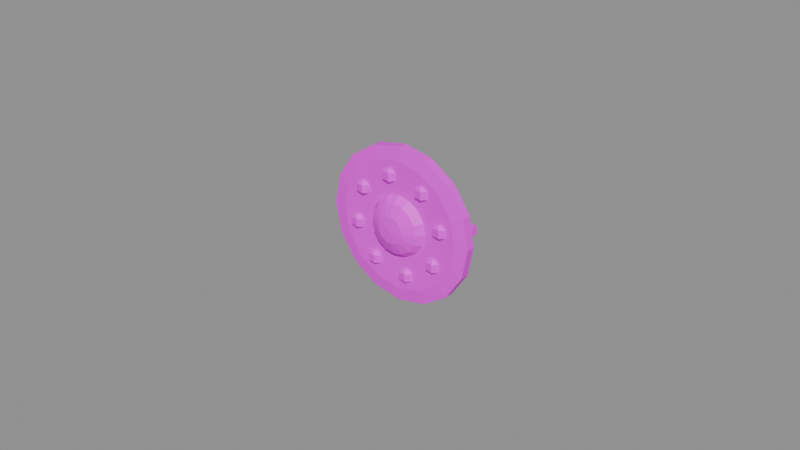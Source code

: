 # Source: item.silver_brooch.blend  (saved by Blender 5.2.45; exported with 4.5.12 LTS)
import bpy
from mathutils import Matrix  # noqa: F401  (used for matrix-valued properties, if any)

bpy.ops.wm.read_factory_settings(use_empty=True)
scene = bpy.context.scene
scene.name = 'Scene'

# ---- images (referenced by path relative to the original .blend; pixels are not part of the script)
import os
ASSET_DIR = os.environ.get("B2B_ASSET_DIR", "")  # directory of the original .blend (textures are referenced by path, not embedded)
HERE = os.path.dirname(os.path.abspath(__file__))  # packed textures are extracted next to this script under _unpacked/

def load_image(name, relpath, width, height, colorspace="sRGB"):
    """Load a texture the original file referenced (path relative to the .blend, or extracted next to this script)."""
    p = next((c for c in (os.path.join(HERE, relpath), os.path.join(ASSET_DIR, relpath)) if relpath and os.path.exists(c)), "")
    if p:
        img = bpy.data.images.load(p, check_existing=True)
        img.name = name
    else:  # same state as the original file: an image datablock whose file is absent (Cycles renders it pink)
        img = bpy.data.images.new(name, width, height)
        img.source = "FILE"
        img.filepath = "//" + (relpath or name)
    img.colorspace_settings.name = colorspace
    return img
img_palette_png = load_image('palette.png', 'palette.png', 1024, 1024, 'sRGB')

# ---- materials (node trees are filled in below, after node groups)
mat_palette = bpy.data.materials.new('palette')

# ---- material node trees
mat_palette.use_nodes = True; mat_palette.node_tree.nodes.clear()
_N = mat_palette.node_tree.nodes; _L = mat_palette.node_tree.links
n0 = _N.new('ShaderNodeBsdfPrincipled'); n0.name = 'Principled BSDF'; n0.location = (-200, 100)
n0.inputs[10].default_value = 0.005
n1 = _N.new('ShaderNodeOutputMaterial'); n1.name = 'Material Output'; n1.location = (200, 100)
n2 = _N.new('ShaderNodeTexImage'); n2.name = 'Image Texture'; n2.location = (0, 0)
n2.image = img_palette_png
n2.interpolation = 'Closest'
_L.new(n0.outputs[0], n1.inputs[0])
_L.new(n2.outputs[0], n0.inputs[0])
n1.is_active_output = True

# ---- meshes
me_item_silver_brooch = bpy.data.meshes.new('item.silver_brooch')
me_item_silver_brooch.from_pydata([(0.0, 0.002377, 0.0), (0.025, 0.002377, 0.0), (0.0231, 0.002377, 0.009567), (0.01768, 0.002377, 0.01768), (0.009567, 0.002377, 0.0231), (1.531e-18, 0.002377, 0.025), (-0.009567, 0.002377, 0.0231), (-0.01768, 0.002377, 0.01768), (-0.0231, 0.002377, 0.009567), (-0.025, 0.002377, 3.062e-18), (-0.0231, 0.002377, -0.009567), (-0.01768, 0.002377, -0.01768), (-0.009567, 0.002377, -0.0231), (-4.592e-18, 0.002377, -0.025), (0.009567, 0.002377, -0.0231), (0.01768, 0.002377, -0.01768), (0.0231, 0.002377, -0.009567), (0.025, -0.0004918, 2.872e-10), (0.0231, -0.0004918, 0.009567), (0.01768, -0.0004918, 0.01768), (0.009567, -0.0004918, 0.0231), (1.531e-18, -0.0004918, 0.025), (-0.009567, -0.0004918, 0.0231), (-0.01768, -0.0004918, 0.01768), (-0.0231, -0.0004918, 0.009567), (-0.025, -0.0004918, 2.872e-10), (-0.0231, -0.0004918, -0.009567), (-0.01768, -0.0004918, -0.01768), (-0.009567, -0.0004918, -0.0231), (-4.592e-18, -0.0004918, -0.025), (0.009567, -0.0004918, -0.0231), (0.01768, -0.0004918, -0.01768), (0.0231, -0.0004918, -0.009567), (0.02065, -0.001066, 3.447e-10), (0.01908, -0.001066, 0.007903), (0.0146, -0.001066, 0.0146), (0.007903, -0.001066, 0.01908), (1.265e-18, -0.001066, 0.02065), (-0.007903, -0.001066, 0.01908), (-0.0146, -0.001066, 0.0146), (-0.01908, -0.001066, 0.007903), (-0.02065, -0.001066, 3.447e-10), (-0.01908, -0.001066, -0.007903), (-0.0146, -0.001066, -0.0146), (-0.007903, -0.001066, -0.01908), (-3.794e-18, -0.001066, -0.02065), (0.007903, -0.001066, -0.01908), (0.0146, -0.001066, -0.0146), (0.01908, -0.001066, -0.007903), (0.009783, -0.0004918, 2.872e-10), (0.009038, -0.0004918, 0.003744), (0.006917, -0.0004918, 0.006917), (0.003744, -0.0004918, 0.009038), (5.99e-19, -0.0004918, 0.009783), (-0.003744, -0.0004918, 0.009038), (-0.006917, -0.0004918, 0.006917), (-0.009038, -0.0004918, 0.003744), (-0.009783, -0.0004918, 2.872e-10), (-0.009038, -0.0004918, -0.003744), (-0.006917, -0.0004918, -0.006917), (-0.003744, -0.0004918, -0.009038), (-1.797e-18, -0.0004918, -0.009783), (0.003744, -0.0004918, -0.009038), (0.006917, -0.0004918, -0.006917), (0.009038, -0.0004918, -0.003744), (0.008152, -0.002951, 5.334e-10), (0.007532, -0.002951, 0.00312), (0.005764, -0.002951, 0.005764), (0.00312, -0.002951, 0.007532), (4.992e-19, -0.002951, 0.008152), (-0.00312, -0.002951, 0.007532), (-0.005764, -0.002951, 0.005764), (-0.007532, -0.002951, 0.00312), (-0.008152, -0.002951, 5.334e-10), (-0.007532, -0.002951, -0.00312), (-0.005764, -0.002951, -0.005764), (-0.00312, -0.002951, -0.007532), (-1.498e-18, -0.002951, -0.008152), (0.00312, -0.002951, -0.007532), (0.005764, -0.002951, -0.005764), (0.007532, -0.002951, -0.00312), (0.004348, -0.00459, 6.975e-10), (0.004017, -0.00459, 0.001664), (0.003074, -0.00459, 0.003074), (0.001664, -0.00459, 0.004017), (2.662e-19, -0.00459, 0.004348), (-0.001664, -0.00459, 0.004017), (-0.003074, -0.00459, 0.003074), (-0.004017, -0.00459, 0.001664), (-0.004348, -0.00459, 6.975e-10), (-0.004017, -0.00459, -0.001664), (-0.003074, -0.00459, -0.003074), (-0.001664, -0.00459, -0.004017), (-7.987e-19, -0.00459, -0.004348), (0.001664, -0.00459, -0.004017), (0.003074, -0.00459, -0.003074), (0.004017, -0.00459, -0.001664), (0.0, -0.005, 7.386e-10), (0.01761, -0.001311, 0.004381), (0.01612, -9.627e-05, 0.004381), (0.0137, -0.0005604, 0.004381), (0.0137, -0.002063, 0.004381), (0.01612, -0.002527, 0.004381), (0.01761, -0.001311, 0.001881), (0.01612, -9.627e-05, 0.001881), (0.0137, -0.0005604, 0.001881), (0.0137, -0.002063, 0.001881), (0.01612, -0.002527, 0.001881), (0.01545, -0.001311, 0.005631), (0.01545, -0.001311, 0.0006312), (0.01087, -0.001311, 0.01439), (0.009377, -9.627e-05, 0.01439), (0.006957, -0.0005604, 0.01439), (0.006957, -0.002063, 0.01439), (0.009377, -0.002527, 0.01439), (0.01087, -0.001311, 0.01189), (0.009377, -9.627e-05, 0.01189), (0.006957, -0.0005604, 0.01189), (0.006957, -0.002063, 0.01189), (0.009377, -0.002527, 0.01189), (0.008708, -0.001311, 0.01564), (0.008708, -0.001311, 0.01064), (-0.0009661, -0.001311, 0.0167), (-0.002462, -9.627e-05, 0.0167), (-0.004883, -0.0005604, 0.0167), (-0.004883, -0.002063, 0.0167), (-0.002462, -0.002527, 0.0167), (-0.0009661, -0.001311, 0.0142), (-0.002462, -9.627e-05, 0.0142), (-0.004883, -0.0005604, 0.0142), (-0.004883, -0.002063, 0.0142), (-0.002462, -0.002527, 0.0142), (-0.003131, -0.001311, 0.01795), (-0.003131, -0.001311, 0.01295), (-0.01097, -0.001311, 0.009958), (-0.01247, -9.627e-05, 0.009958), (-0.01489, -0.0005604, 0.009958), (-0.01489, -0.002063, 0.009958), (-0.01247, -0.002527, 0.009958), (-0.01097, -0.001311, 0.007458), (-0.01247, -9.627e-05, 0.007458), (-0.01489, -0.0005604, 0.007458), (-0.01489, -0.002063, 0.007458), (-0.01247, -0.002527, 0.007458), (-0.01314, -0.001311, 0.01121), (-0.01314, -0.001311, 0.006208), (-0.01328, -0.001311, -0.001881), (-0.01478, -9.627e-05, -0.001881), (-0.0172, -0.0005604, -0.001881), (-0.0172, -0.002063, -0.001881), (-0.01478, -0.002527, -0.001881), (-0.01328, -0.001311, -0.004381), (-0.01478, -9.627e-05, -0.004381), (-0.0172, -0.0005604, -0.004381), (-0.0172, -0.002063, -0.004381), (-0.01478, -0.002527, -0.004381), (-0.01545, -0.001311, -0.0006312), (-0.01545, -0.001311, -0.005631), (-0.006543, -0.001311, -0.01189), (-0.008039, -9.627e-05, -0.01189), (-0.01046, -0.0005604, -0.01189), (-0.01046, -0.002063, -0.01189), (-0.008039, -0.002527, -0.01189), (-0.006543, -0.001311, -0.01439), (-0.008039, -9.627e-05, -0.01439), (-0.01046, -0.0005604, -0.01439), (-0.01046, -0.002063, -0.01439), (-0.008039, -0.002527, -0.01439), (-0.008708, -0.001311, -0.01064), (-0.008708, -0.001311, -0.01564), (0.005296, -0.001311, -0.0142), (0.0038, -9.627e-05, -0.0142), (0.00138, -0.0005604, -0.0142), (0.00138, -0.002063, -0.0142), (0.0038, -0.002527, -0.0142), (0.005296, -0.001311, -0.0167), (0.0038, -9.627e-05, -0.0167), (0.00138, -0.0005604, -0.0167), (0.00138, -0.002063, -0.0167), (0.0038, -0.002527, -0.0167), (0.003131, -0.001311, -0.01295), (0.003131, -0.001311, -0.01795), (0.0153, -0.001311, -0.007458), (0.01381, -9.627e-05, -0.007458), (0.01138, -0.0005604, -0.007458), (0.01138, -0.002063, -0.007458), (0.01381, -0.002527, -0.007458), (0.0153, -0.001311, -0.009958), (0.01381, -9.627e-05, -0.009958), (0.01138, -0.0005604, -0.009958), (0.01138, -0.002063, -0.009958), (0.01381, -0.002527, -0.009958), (0.01314, -0.001311, -0.006208), (0.01314, -0.001311, -0.01121), (-0.02391, 0.003033, 0.003043), (-0.02391, 0.003033, 0.005652), (-0.02391, 0.005, 0.003043), (-0.02391, 0.005, 0.005652), (0.02391, 0.003033, 0.003043), (0.02391, 0.003033, 0.005652), (0.02391, 0.005, 0.003043), (0.02391, 0.005, 0.005652)], [], [(0, 2, 1), (0, 3, 2), (0, 4, 3), (0, 5, 4), (0, 6, 5), (0, 7, 6), (0, 8, 7), (0, 9, 8), (0, 10, 9), (0, 11, 10), (0, 12, 11), (0, 13, 12), (0, 14, 13), (0, 15, 14), (0, 16, 15), (0, 1, 16), (1, 2, 18, 17), (2, 3, 19, 18), (3, 4, 20, 19), (4, 5, 21, 20), (5, 6, 22, 21), (6, 7, 23, 22), (7, 8, 24, 23), (8, 9, 25, 24), (9, 10, 26, 25), (10, 11, 27, 26), (11, 12, 28, 27), (12, 13, 29, 28), (13, 14, 30, 29), (14, 15, 31, 30), (15, 16, 32, 31), (16, 1, 17, 32), (17, 18, 34, 33), (18, 19, 35, 34), (19, 20, 36, 35), (20, 21, 37, 36), (21, 22, 38, 37), (22, 23, 39, 38), (23, 24, 40, 39), (24, 25, 41, 40), (25, 26, 42, 41), (26, 27, 43, 42), (27, 28, 44, 43), (28, 29, 45, 44), (29, 30, 46, 45), (30, 31, 47, 46), (31, 32, 48, 47), (32, 17, 33, 48), (33, 34, 50, 49), (34, 35, 51, 50), (35, 36, 52, 51), (36, 37, 53, 52), (37, 38, 54, 53), (38, 39, 55, 54), (39, 40, 56, 55), (40, 41, 57, 56), (41, 42, 58, 57), (42, 43, 59, 58), (43, 44, 60, 59), (44, 45, 61, 60), (45, 46, 62, 61), (46, 47, 63, 62), (47, 48, 64, 63), (48, 33, 49, 64), (49, 50, 66, 65), (50, 51, 67, 66), (51, 52, 68, 67), (52, 53, 69, 68), (53, 54, 70, 69), (54, 55, 71, 70), (55, 56, 72, 71), (56, 57, 73, 72), (57, 58, 74, 73), (58, 59, 75, 74), (59, 60, 76, 75), (60, 61, 77, 76), (61, 62, 78, 77), (62, 63, 79, 78), (63, 64, 80, 79), (64, 49, 65, 80), (65, 66, 82, 81), (66, 67, 83, 82), (67, 68, 84, 83), (68, 69, 85, 84), (69, 70, 86, 85), (70, 71, 87, 86), (71, 72, 88, 87), (72, 73, 89, 88), (73, 74, 90, 89), (74, 75, 91, 90), (75, 76, 92, 91), (76, 77, 93, 92), (77, 78, 94, 93), (78, 79, 95, 94), (79, 80, 96, 95), (80, 65, 81, 96), (81, 82, 97), (82, 83, 97), (83, 84, 97), (84, 85, 97), (85, 86, 97), (86, 87, 97), (87, 88, 97), (88, 89, 97), (89, 90, 97), (90, 91, 97), (91, 92, 97), (92, 93, 97), (93, 94, 97), (94, 95, 97), (95, 96, 97), (96, 81, 97), (108, 98, 99), (109, 104, 103), (98, 103, 104, 99), (108, 99, 100), (109, 105, 104), (99, 104, 105, 100), (108, 100, 101), (109, 106, 105), (100, 105, 106, 101), (108, 101, 102), (109, 107, 106), (101, 106, 107, 102), (108, 102, 98), (109, 103, 107), (102, 107, 103, 98), (120, 110, 111), (121, 116, 115), (110, 115, 116, 111), (120, 111, 112), (121, 117, 116), (111, 116, 117, 112), (120, 112, 113), (121, 118, 117), (112, 117, 118, 113), (120, 113, 114), (121, 119, 118), (113, 118, 119, 114), (120, 114, 110), (121, 115, 119), (114, 119, 115, 110), (132, 122, 123), (133, 128, 127), (122, 127, 128, 123), (132, 123, 124), (133, 129, 128), (123, 128, 129, 124), (132, 124, 125), (133, 130, 129), (124, 129, 130, 125), (132, 125, 126), (133, 131, 130), (125, 130, 131, 126), (132, 126, 122), (133, 127, 131), (126, 131, 127, 122), (144, 134, 135), (145, 140, 139), (134, 139, 140, 135), (144, 135, 136), (145, 141, 140), (135, 140, 141, 136), (144, 136, 137), (145, 142, 141), (136, 141, 142, 137), (144, 137, 138), (145, 143, 142), (137, 142, 143, 138), (144, 138, 134), (145, 139, 143), (138, 143, 139, 134), (156, 146, 147), (157, 152, 151), (146, 151, 152, 147), (156, 147, 148), (157, 153, 152), (147, 152, 153, 148), (156, 148, 149), (157, 154, 153), (148, 153, 154, 149), (156, 149, 150), (157, 155, 154), (149, 154, 155, 150), (156, 150, 146), (157, 151, 155), (150, 155, 151, 146), (168, 158, 159), (169, 164, 163), (158, 163, 164, 159), (168, 159, 160), (169, 165, 164), (159, 164, 165, 160), (168, 160, 161), (169, 166, 165), (160, 165, 166, 161), (168, 161, 162), (169, 167, 166), (161, 166, 167, 162), (168, 162, 158), (169, 163, 167), (162, 167, 163, 158), (180, 170, 171), (181, 176, 175), (170, 175, 176, 171), (180, 171, 172), (181, 177, 176), (171, 176, 177, 172), (180, 172, 173), (181, 178, 177), (172, 177, 178, 173), (180, 173, 174), (181, 179, 178), (173, 178, 179, 174), (180, 174, 170), (181, 175, 179), (174, 179, 175, 170), (192, 182, 183), (193, 188, 187), (182, 187, 188, 183), (192, 183, 184), (193, 189, 188), (183, 188, 189, 184), (192, 184, 185), (193, 190, 189), (184, 189, 190, 185), (192, 185, 186), (193, 191, 190), (185, 190, 191, 186), (192, 186, 182), (193, 187, 191), (186, 191, 187, 182), (194, 195, 197, 196), (196, 197, 201, 200), (200, 201, 199, 198), (198, 199, 195, 194), (196, 200, 198, 194), (201, 197, 195, 199)])
_uv = me_item_silver_brooch.uv_layers.new(name='UVMap')
_uv.uv.foreach_set('vector', [0.5625, 0.2778, 0.5625, 0.2778, 0.5625, 0.2778, 0.5625, 0.2778, 0.5625, 0.2778, 0.5625, 0.2778, 0.5625, 0.2778, 0.5625, 0.2778, 0.5625, 0.2778, 0.5625, 0.2778, 0.5625, 0.2778, 0.5625, 0.2778, 0.5625, 0.2778, 0.5625, 0.2778, 0.5625, 0.2778, 0.5625, 0.2778, 0.5625, 0.2778, 0.5625, 0.2778, 0.5625, 0.2778, 0.5625, 0.2778, 0.5625, 0.2778, 0.5625, 0.2778, 0.5625, 0.2778, 0.5625, 0.2778, 0.5625, 0.2778, 0.5625, 0.2778, 0.5625, 0.2778, 0.5625, 0.2778, 0.5625, 0.2778, 0.5625, 0.2778, 0.5625, 0.2778, 0.5625, 0.2778, 0.5625, 0.2778, 0.5625, 0.2778, 0.5625, 0.2778, 0.5625, 0.2778, 0.5625, 0.2778, 0.5625, 0.2778, 0.5625, 0.2778, 0.5625, 0.2778, 0.5625, 0.2778, 0.5625, 0.2778, 0.5625, 0.2778, 0.5625, 0.2778, 0.5625, 0.2778, 0.5625, 0.2778, 0.5625, 0.2778, 0.5625, 0.2778, 0.4375, 0.2778, 0.4375, 0.2778, 0.4375, 0.2778, 0.4375, 0.2778, 0.4375, 0.2778, 0.4375, 0.2778, 0.4375, 0.2778, 0.4375, 0.2778, 0.4375, 0.2778, 0.4375, 0.2778, 0.4375, 0.2778, 0.4375, 0.2778, 0.4375, 0.2778, 0.4375, 0.2778, 0.4375, 0.2778, 0.4375, 0.2778, 0.4375, 0.2778, 0.4375, 0.2778, 0.4375, 0.2778, 0.4375, 0.2778, 0.4375, 0.2778, 0.4375, 0.2778, 0.4375, 0.2778, 0.4375, 0.2778, 0.4375, 0.2778, 0.4375, 0.2778, 0.4375, 0.2778, 0.4375, 0.2778, 0.4375, 0.2778, 0.4375, 0.2778, 0.4375, 0.2778, 0.4375, 0.2778, 0.4375, 0.2778, 0.4375, 0.2778, 0.4375, 0.2778, 0.4375, 0.2778, 0.4375, 0.2778, 0.4375, 0.2778, 0.4375, 0.2778, 0.4375, 0.2778, 0.4375, 0.2778, 0.4375, 0.2778, 0.4375, 0.2778, 0.4375, 0.2778, 0.4375, 0.2778, 0.4375, 0.2778, 0.4375, 0.2778, 0.4375, 0.2778, 0.4375, 0.2778, 0.4375, 0.2778, 0.4375, 0.2778, 0.4375, 0.2778, 0.4375, 0.2778, 0.4375, 0.2778, 0.4375, 0.2778, 0.4375, 0.2778, 0.4375, 0.2778, 0.4375, 0.2778, 0.4375, 0.2778, 0.4375, 0.2778, 0.4375, 0.2778, 0.4375, 0.2778, 0.4375, 0.2778, 0.4375, 0.2778, 0.0625, 0.2778, 0.0625, 0.2778, 0.0625, 0.2778, 0.0625, 0.2778, 0.0625, 0.2778, 0.0625, 0.2778, 0.0625, 0.2778, 0.0625, 0.2778, 0.0625, 0.2778, 0.0625, 0.2778, 0.0625, 0.2778, 0.0625, 0.2778, 0.0625, 0.2778, 0.0625, 0.2778, 0.0625, 0.2778, 0.0625, 0.2778, 0.0625, 0.2778, 0.0625, 0.2778, 0.0625, 0.2778, 0.0625, 0.2778, 0.0625, 0.2778, 0.0625, 0.2778, 0.0625, 0.2778, 0.0625, 0.2778, 0.0625, 0.2778, 0.0625, 0.2778, 0.0625, 0.2778, 0.0625, 0.2778, 0.0625, 0.2778, 0.0625, 0.2778, 0.0625, 0.2778, 0.0625, 0.2778, 0.0625, 0.2778, 0.0625, 0.2778, 0.0625, 0.2778, 0.0625, 0.2778, 0.0625, 0.2778, 0.0625, 0.2778, 0.0625, 0.2778, 0.0625, 0.2778, 0.0625, 0.2778, 0.0625, 0.2778, 0.0625, 0.2778, 0.0625, 0.2778, 0.0625, 0.2778, 0.0625, 0.2778, 0.0625, 0.2778, 0.0625, 0.2778, 0.0625, 0.2778, 0.0625, 0.2778, 0.0625, 0.2778, 0.0625, 0.2778, 0.0625, 0.2778, 0.0625, 0.2778, 0.0625, 0.2778, 0.0625, 0.2778, 0.0625, 0.2778, 0.0625, 0.2778, 0.0625, 0.2778, 0.0625, 0.2778, 0.0625, 0.2778, 0.0625, 0.2778, 0.0625, 0.2778, 0.0625, 0.2778, 0.5625, 0.2778, 0.5625, 0.2778, 0.5625, 0.2778, 0.5625, 0.2778, 0.5625, 0.2778, 0.5625, 0.2778, 0.5625, 0.2778, 0.5625, 0.2778, 0.5625, 0.2778, 0.5625, 0.2778, 0.5625, 0.2778, 0.5625, 0.2778, 0.5625, 0.2778, 0.5625, 0.2778, 0.5625, 0.2778, 0.5625, 0.2778, 0.5625, 0.2778, 0.5625, 0.2778, 0.5625, 0.2778, 0.5625, 0.2778, 0.5625, 0.2778, 0.5625, 0.2778, 0.5625, 0.2778, 0.5625, 0.2778, 0.5625, 0.2778, 0.5625, 0.2778, 0.5625, 0.2778, 0.5625, 0.2778, 0.5625, 0.2778, 0.5625, 0.2778, 0.5625, 0.2778, 0.5625, 0.2778, 0.5625, 0.2778, 0.5625, 0.2778, 0.5625, 0.2778, 0.5625, 0.2778, 0.5625, 0.2778, 0.5625, 0.2778, 0.5625, 0.2778, 0.5625, 0.2778, 0.5625, 0.2778, 0.5625, 0.2778, 0.5625, 0.2778, 0.5625, 0.2778, 0.5625, 0.2778, 0.5625, 0.2778, 0.5625, 0.2778, 0.5625, 0.2778, 0.5625, 0.2778, 0.5625, 0.2778, 0.5625, 0.2778, 0.5625, 0.2778, 0.5625, 0.2778, 0.5625, 0.2778, 0.5625, 0.2778, 0.5625, 0.2778, 0.5625, 0.2778, 0.5625, 0.2778, 0.5625, 0.2778, 0.5625, 0.2778, 0.5625, 0.2778, 0.5625, 0.2778, 0.5625, 0.2778, 0.5625, 0.2778, 0.5625, 0.2778, 0.5625, 0.2778, 0.5625, 0.2778, 0.5625, 0.2778, 0.5625, 0.2778, 0.5625, 0.2778, 0.5625, 0.2778, 0.5625, 0.2778, 0.5625, 0.2778, 0.5625, 0.2778, 0.5625, 0.2778, 0.5625, 0.2778, 0.5625, 0.2778, 0.5625, 0.2778, 0.5625, 0.2778, 0.5625, 0.2778, 0.5625, 0.2778, 0.5625, 0.2778, 0.5625, 0.2778, 0.5625, 0.2778, 0.5625, 0.2778, 0.5625, 0.2778, 0.5625, 0.2778, 0.5625, 0.2778, 0.5625, 0.2778, 0.5625, 0.2778, 0.5625, 0.2778, 0.5625, 0.2778, 0.5625, 0.2778, 0.5625, 0.2778, 0.5625, 0.2778, 0.5625, 0.2778, 0.5625, 0.2778, 0.5625, 0.2778, 0.5625, 0.2778, 0.5625, 0.2778, 0.5625, 0.2778, 0.5625, 0.2778, 0.5625, 0.2778, 0.5625, 0.2778, 0.5625, 0.2778, 0.5625, 0.2778, 0.5625, 0.2778, 0.5625, 0.2778, 0.5625, 0.2778, 0.5625, 0.2778, 0.5625, 0.2778, 0.5625, 0.2778, 0.5625, 0.2778, 0.5625, 0.2778, 0.5625, 0.2778, 0.5625, 0.2778, 0.5625, 0.2778, 0.5625, 0.2778, 0.5625, 0.2778, 0.5625, 0.2778, 0.5625, 0.2778, 0.5625, 0.2778, 0.5625, 0.2778, 0.5625, 0.2778, 0.5625, 0.2778, 0.5625, 0.2778, 0.5625, 0.2778, 0.5625, 0.2778, 0.0625, 0.2778, 0.0625, 0.2778, 0.0625, 0.2778, 0.0625, 0.2778, 0.0625, 0.2778, 0.0625, 0.2778, 0.0625, 0.2778, 0.0625, 0.2778, 0.0625, 0.2778, 0.0625, 0.2778, 0.0625, 0.2778, 0.0625, 0.2778, 0.0625, 0.2778, 0.0625, 0.2778, 0.0625, 0.2778, 0.0625, 0.2778, 0.0625, 0.2778, 0.0625, 0.2778, 0.0625, 0.2778, 0.0625, 0.2778, 0.0625, 0.2778, 0.0625, 0.2778, 0.0625, 0.2778, 0.0625, 0.2778, 0.0625, 0.2778, 0.0625, 0.2778, 0.0625, 0.2778, 0.0625, 0.2778, 0.0625, 0.2778, 0.0625, 0.2778, 0.0625, 0.2778, 0.0625, 0.2778, 0.0625, 0.2778, 0.0625, 0.2778, 0.0625, 0.2778, 0.0625, 0.2778, 0.0625, 0.2778, 0.0625, 0.2778, 0.0625, 0.2778, 0.0625, 0.2778, 0.0625, 0.2778, 0.0625, 0.2778, 0.0625, 0.2778, 0.0625, 0.2778, 0.0625, 0.2778, 0.0625, 0.2778, 0.0625, 0.2778, 0.0625, 0.2778, 0.0625, 0.2778, 0.0625, 0.2778, 0.0625, 0.2778, 0.0625, 0.2778, 0.0625, 0.2778, 0.0625, 0.2778, 0.0625, 0.2778, 0.0625, 0.2778, 0.0625, 0.2778, 0.0625, 0.2778, 0.0625, 0.2778, 0.0625, 0.2778, 0.0625, 0.2778, 0.0625, 0.2778, 0.0625, 0.2778, 0.0625, 0.2778, 0.0625, 0.2778, 0.0625, 0.2778, 0.0625, 0.2778, 0.0625, 0.2778, 0.0625, 0.2778, 0.0625, 0.2778, 0.0625, 0.2778, 0.0625, 0.2778, 0.0625, 0.2778, 0.0625, 0.2778, 0.0625, 0.2778, 0.0625, 0.2778, 0.0625, 0.2778, 0.0625, 0.2778, 0.0625, 0.2778, 0.0625, 0.2778, 0.0625, 0.2778, 0.0625, 0.2778, 0.0625, 0.2778, 0.0625, 0.2778, 0.0625, 0.2778, 0.0625, 0.2778, 0.0625, 0.2778, 0.0625, 0.2778, 0.0625, 0.2778, 0.0625, 0.2778, 0.0625, 0.2778, 0.0625, 0.2778, 0.0625, 0.2778, 0.0625, 0.2778, 0.0625, 0.2778, 0.0625, 0.2778, 0.0625, 0.2778, 0.0625, 0.2778, 0.0625, 0.2778, 0.0625, 0.2778, 0.0625, 0.2778, 0.0625, 0.2778, 0.0625, 0.2778, 0.0625, 0.2778, 0.0625, 0.2778, 0.0625, 0.2778, 0.0625, 0.2778, 0.0625, 0.2778, 0.0625, 0.2778, 0.0625, 0.2778, 0.0625, 0.2778, 0.0625, 0.2778, 0.1875, 0.2778, 0.1875, 0.2778, 0.1875, 0.2778, 0.1875, 0.2778, 0.1875, 0.2778, 0.1875, 0.2778, 0.1875, 0.2778, 0.1875, 0.2778, 0.1875, 0.2778, 0.1875, 0.2778, 0.1875, 0.2778, 0.1875, 0.2778, 0.1875, 0.2778, 0.1875, 0.2778, 0.1875, 0.2778, 0.1875, 0.2778, 0.1875, 0.2778, 0.1875, 0.2778, 0.1875, 0.2778, 0.1875, 0.2778, 0.1875, 0.2778, 0.1875, 0.2778, 0.1875, 0.2778, 0.1875, 0.2778, 0.1875, 0.2778, 0.1875, 0.2778, 0.1875, 0.2778, 0.1875, 0.2778, 0.1875, 0.2778, 0.1875, 0.2778, 0.1875, 0.2778, 0.1875, 0.2778, 0.1875, 0.2778, 0.1875, 0.2778, 0.1875, 0.2778, 0.1875, 0.2778, 0.1875, 0.2778, 0.1875, 0.2778, 0.1875, 0.2778, 0.1875, 0.2778, 0.1875, 0.2778, 0.1875, 0.2778, 0.1875, 0.2778, 0.1875, 0.2778, 0.1875, 0.2778, 0.1875, 0.2778, 0.1875, 0.2778, 0.1875, 0.2778, 0.1875, 0.2778, 0.1875, 0.2778, 0.1875, 0.2778, 0.1875, 0.2778, 0.1875, 0.2778, 0.1875, 0.2778, 0.1875, 0.2778, 0.1875, 0.2778, 0.1875, 0.2778, 0.1875, 0.2778, 0.1875, 0.2778, 0.1875, 0.2778, 0.1875, 0.2778, 0.1875, 0.2778, 0.1875, 0.2778, 0.1875, 0.2778, 0.1875, 0.2778, 0.1875, 0.2778, 0.1875, 0.2778, 0.1875, 0.2778, 0.1875, 0.2778, 0.1875, 0.2778, 0.1875, 0.2778, 0.1875, 0.2778, 0.1875, 0.2778, 0.1875, 0.2778, 0.1875, 0.2778, 0.1875, 0.2778, 0.1875, 0.2778, 0.1875, 0.2778, 0.1875, 0.2778, 0.1875, 0.2778, 0.1875, 0.2778, 0.1875, 0.2778, 0.1875, 0.2778, 0.1875, 0.2778, 0.1875, 0.2778, 0.1875, 0.2778, 0.1875, 0.2778, 0.1875, 0.2778, 0.1875, 0.2778, 0.1875, 0.2778, 0.1875, 0.2778, 0.1875, 0.2778, 0.1875, 0.2778, 0.1875, 0.2778, 0.1875, 0.2778, 0.1875, 0.2778, 0.1875, 0.2778, 0.1875, 0.2778, 0.1875, 0.2778, 0.1875, 0.2778, 0.1875, 0.2778, 0.1875, 0.2778, 0.1875, 0.2778, 0.1875, 0.2778, 0.1875, 0.2778, 0.1875, 0.2778, 0.1875, 0.2778, 0.1875, 0.2778, 0.1875, 0.2778, 0.1875, 0.2778, 0.1875, 0.2778, 0.1875, 0.2778, 0.1875, 0.2778, 0.1875, 0.2778, 0.1875, 0.2778, 0.1875, 0.2778, 0.1875, 0.2778, 0.1875, 0.2778, 0.1875, 0.2778, 0.1875, 0.2778, 0.1875, 0.2778, 0.1875, 0.2778, 0.1875, 0.2778, 0.1875, 0.2778, 0.1875, 0.2778, 0.1875, 0.2778, 0.1875, 0.2778, 0.1875, 0.2778, 0.1875, 0.2778, 0.1875, 0.2778, 0.1875, 0.2778, 0.1875, 0.2778, 0.1875, 0.2778, 0.1875, 0.2778, 0.1875, 0.2778, 0.1875, 0.2778, 0.1875, 0.2778, 0.1875, 0.2778, 0.1875, 0.2778, 0.1875, 0.2778, 0.1875, 0.2778, 0.1875, 0.2778, 0.1875, 0.2778, 0.1875, 0.2778, 0.1875, 0.2778, 0.1875, 0.2778, 0.1875, 0.2778, 0.1875, 0.2778, 0.1875, 0.2778, 0.1875, 0.2778, 0.1875, 0.2778, 0.1875, 0.2778, 0.1875, 0.2778, 0.1875, 0.2778, 0.1875, 0.2778, 0.1875, 0.2778, 0.1875, 0.2778, 0.1875, 0.2778, 0.1875, 0.2778, 0.1875, 0.2778, 0.1875, 0.2778, 0.1875, 0.2778, 0.1875, 0.2778, 0.1875, 0.2778, 0.1875, 0.2778, 0.1875, 0.2778, 0.1875, 0.2778, 0.1875, 0.2778, 0.1875, 0.2778, 0.1875, 0.2778, 0.1875, 0.2778, 0.1875, 0.2778, 0.1875, 0.2778, 0.1875, 0.2778, 0.1875, 0.2778, 0.1875, 0.2778, 0.1875, 0.2778, 0.1875, 0.2778, 0.1875, 0.2778, 0.1875, 0.2778, 0.1875, 0.2778, 0.1875, 0.2778, 0.1875, 0.2778, 0.1875, 0.2778, 0.1875, 0.2778, 0.1875, 0.2778, 0.1875, 0.2778, 0.1875, 0.2778, 0.1875, 0.2778, 0.1875, 0.2778, 0.1875, 0.2778, 0.1875, 0.2778, 0.1875, 0.2778, 0.1875, 0.2778, 0.1875, 0.2778, 0.1875, 0.2778, 0.1875, 0.2778, 0.1875, 0.2778, 0.1875, 0.2778, 0.1875, 0.2778, 0.1875, 0.2778, 0.1875, 0.2778, 0.1875, 0.2778, 0.1875, 0.2778, 0.1875, 0.2778, 0.1875, 0.2778, 0.1875, 0.2778, 0.1875, 0.2778, 0.1875, 0.2778, 0.1875, 0.2778, 0.1875, 0.2778, 0.1875, 0.2778, 0.1875, 0.2778, 0.1875, 0.2778, 0.1875, 0.2778, 0.1875, 0.2778, 0.1875, 0.2778, 0.1875, 0.2778, 0.1875, 0.2778, 0.1875, 0.2778, 0.1875, 0.2778, 0.1875, 0.2778, 0.1875, 0.2778, 0.1875, 0.2778, 0.1875, 0.2778, 0.1875, 0.2778, 0.1875, 0.2778, 0.1875, 0.2778, 0.1875, 0.2778, 0.1875, 0.2778, 0.1875, 0.2778, 0.1875, 0.2778, 0.1875, 0.2778, 0.1875, 0.2778, 0.1875, 0.2778, 0.1875, 0.2778, 0.1875, 0.2778, 0.1875, 0.2778, 0.1875, 0.2778, 0.1875, 0.2778, 0.1875, 0.2778, 0.1875, 0.2778, 0.1875, 0.2778, 0.1875, 0.2778, 0.1875, 0.2778, 0.1875, 0.2778, 0.1875, 0.2778, 0.1875, 0.2778, 0.1875, 0.2778, 0.1875, 0.2778, 0.1875, 0.2778, 0.1875, 0.2778, 0.1875, 0.2778, 0.1875, 0.2778, 0.1875, 0.2778, 0.1875, 0.2778, 0.1875, 0.2778, 0.1875, 0.2778, 0.1875, 0.2778, 0.1875, 0.2778, 0.1875, 0.2778, 0.1875, 0.2778, 0.1875, 0.2778, 0.1875, 0.2778, 0.1875, 0.2778, 0.1875, 0.2778, 0.1875, 0.2778, 0.1875, 0.2778, 0.1875, 0.2778, 0.1875, 0.2778, 0.1875, 0.2778, 0.1875, 0.2778, 0.1875, 0.2778, 0.1875, 0.2778, 0.1875, 0.2778, 0.1875, 0.2778, 0.1875, 0.2778, 0.1875, 0.2778, 0.1875, 0.2778, 0.1875, 0.2778, 0.1875, 0.2778, 0.1875, 0.2778, 0.1875, 0.2778, 0.1875, 0.2778, 0.1875, 0.2778, 0.1875, 0.2778, 0.1875, 0.2778, 0.1875, 0.2778, 0.1875, 0.2778, 0.1875, 0.2778, 0.1875, 0.2778, 0.1875, 0.2778, 0.1875, 0.2778, 0.1875, 0.2778, 0.1875, 0.2778, 0.1875, 0.2778, 0.1875, 0.2778, 0.1875, 0.2778, 0.1875, 0.2778, 0.1875, 0.2778, 0.1875, 0.2778, 0.1875, 0.2778, 0.1875, 0.2778, 0.1875, 0.2778, 0.1875, 0.2778, 0.1875, 0.2778, 0.1875, 0.2778, 0.1875, 0.2778, 0.1875, 0.2778, 0.1875, 0.2778, 0.1875, 0.2778, 0.1875, 0.2778, 0.1875, 0.2778, 0.1875, 0.2778, 0.1875, 0.2778, 0.1875, 0.2778, 0.1875, 0.2778, 0.1875, 0.2778, 0.1875, 0.2778, 0.1875, 0.2778, 0.1875, 0.2778, 0.1875, 0.2778, 0.1875, 0.2778, 0.1875, 0.2778, 0.1875, 0.2778, 0.1875, 0.2778, 0.1875, 0.2778, 0.1875, 0.2778, 0.1875, 0.2778, 0.1875, 0.2778, 0.1875, 0.2778, 0.1875, 0.2778, 0.1875, 0.2778, 0.1875, 0.2778, 0.1875, 0.2778, 0.1875, 0.2778, 0.1875, 0.2778, 0.1875, 0.2778, 0.1875, 0.2778, 0.1875, 0.2778, 0.1875, 0.2778, 0.1875, 0.2778, 0.1875, 0.2778, 0.1875, 0.2778, 0.1875, 0.2778, 0.1875, 0.2778, 0.1875, 0.2778, 0.1875, 0.2778, 0.1875, 0.2778, 0.1875, 0.2778, 0.1875, 0.2778, 0.1875, 0.2778, 0.1875, 0.2778, 0.1875, 0.2778, 0.1875, 0.2778, 0.1875, 0.2778, 0.1875, 0.2778, 0.1875, 0.2778, 0.1875, 0.2778, 0.1875, 0.2778, 0.1875, 0.2778, 0.1875, 0.2778, 0.1875, 0.2778, 0.1875, 0.2778, 0.1875, 0.2778, 0.1875, 0.2778, 0.1875, 0.2778, 0.1875, 0.2778, 0.1875, 0.2778, 0.1875, 0.2778, 0.1875, 0.2778, 0.1875, 0.2778, 0.1875, 0.2778, 0.1875, 0.2778, 0.1875, 0.2778, 0.1875, 0.2778, 0.1875, 0.2778, 0.1875, 0.2778, 0.1875, 0.2778, 0.1875, 0.2778, 0.1875, 0.2778, 0.1875, 0.2778, 0.1875, 0.2778, 0.1875, 0.2778, 0.1875, 0.2778, 0.1875, 0.2778, 0.1875, 0.2778, 0.1875, 0.2778, 0.1875, 0.2778, 0.1875, 0.2778, 0.1875, 0.2778, 0.1875, 0.2778, 0.1875, 0.2778, 0.1875, 0.2778, 0.1875, 0.2778, 0.1875, 0.2778, 0.1875, 0.2778, 0.1875, 0.2778, 0.1875, 0.2778, 0.1875, 0.2778, 0.4375, 0.2778, 0.4375, 0.2778, 0.4375, 0.2778, 0.4375, 0.2778, 0.4375, 0.2778, 0.4375, 0.2778, 0.4375, 0.2778, 0.4375, 0.2778, 0.4375, 0.2778, 0.4375, 0.2778, 0.4375, 0.2778, 0.4375, 0.2778, 0.4375, 0.2778, 0.4375, 0.2778, 0.4375, 0.2778, 0.4375, 0.2778, 0.4375, 0.2778, 0.4375, 0.2778, 0.4375, 0.2778, 0.4375, 0.2778, 0.4375, 0.2778, 0.4375, 0.2778, 0.4375, 0.2778, 0.4375, 0.2778])
me_item_silver_brooch.materials.append(mat_palette)
me_item_silver_brooch.update()

# ---- objects
ob_item_silver_brooch = bpy.data.objects.new('item.silver_brooch', me_item_silver_brooch)

# ---- transforms, parenting, visibility, modifiers, constraints
ob_item_silver_brooch.location = (0.0, 0.0, 0.0)

# ---- collection membership
scene.collection.objects.link(ob_item_silver_brooch)

# ---- scene / render settings (as saved in the file)
scene.frame_start = 1; scene.frame_end = 250; scene.frame_set(1)
scene.render.engine = 'BLENDER_EEVEE_NEXT'
scene.render.bake_bias = 0.0
scene.render.bake_samples = 0
scene.render.compositor_device = 'GPU'
scene.eevee.use_volume_custom_range = False
scene.eevee.fast_gi_thickness_near = 0.1
scene.eevee.fast_gi_thickness_far = 0.0
scene.eevee.ray_tracing_options.screen_trace_thickness = 0.1
bpy.context.view_layer.update()

# ---- added for rendering (the .blend has no active camera and no usable light): camera, sun + grey world if the file has none
cam_auto = bpy.data.cameras.new('AutoCamera')
cam_auto.lens = 50.0
cam_auto.sensor_width = 36.0
cam_auto.clip_end = 1000.0
ob_auto_camera = bpy.data.objects.new('AutoCamera', cam_auto)
scene.collection.objects.link(ob_auto_camera)
ob_auto_camera.location = (0.185045, -0.222054, 0.148036)
ob_auto_camera.rotation_euler = (1.09748, -7.21219e-08, 0.694738)
scene.camera = ob_auto_camera
light_auto_sun = bpy.data.lights.new('AutoSun', 'SUN')
light_auto_sun.energy = 3.0
light_auto_sun.angle = 0.0523599
ob_auto_sun = bpy.data.objects.new('AutoSun', light_auto_sun)
scene.collection.objects.link(ob_auto_sun)
ob_auto_sun.rotation_euler = (0.872665, 0.174533, 0.523599)
if scene.world is None:
    world_auto = bpy.data.worlds.new('AutoWorld')
    world_auto.color = (0.3, 0.3, 0.3)
    scene.world = world_auto
bpy.context.view_layer.update()

